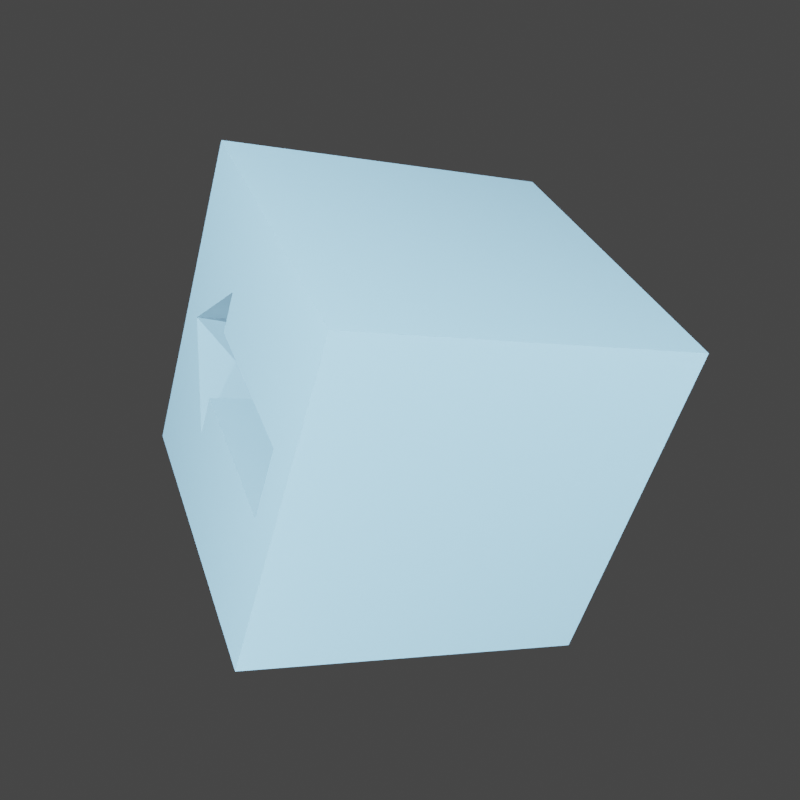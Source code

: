 # Source: test.blend  (saved by Blender 3.5.10; exported with 4.5.12 LTS)
import bpy
from mathutils import Matrix  # noqa: F401  (used for matrix-valued properties, if any)

bpy.ops.wm.read_factory_settings(use_empty=True)
scene = bpy.context.scene
scene.name = 'Scene'

# ---- collections
col_collection = bpy.data.collections.new('Collection'); scene.collection.children.link(col_collection)

# ---- materials (node trees are filled in below, after node groups)
mat_material_3 = bpy.data.materials.new('Material_3')
mat_material_3.use_transparent_shadow = False

# ---- node groups
ng_rubber = bpy.data.node_groups.new('Rubber', 'ShaderNodeTree')
_s = ng_rubber.interface.new_socket(name='Shader', in_out='OUTPUT', socket_type='NodeSocketShader')
_s = ng_rubber.interface.new_socket(name='Color', in_out='INPUT', socket_type='NodeSocketColor')
_s.default_value = (0.8, 0.8, 0.8, 1.0)
_s = ng_rubber.interface.new_socket(name='IOR', in_out='INPUT', socket_type='NodeSocketFloat')
_s.default_value = 1.2
_s.min_value = 0.0
_s.max_value = 1000.0
_s = ng_rubber.interface.new_socket(name='Roughness', in_out='INPUT', socket_type='NodeSocketFloat')
_s.subtype = 'FACTOR'
_s.default_value = 0.35
_s.min_value = 0.0
_s.max_value = 1.0
_s = ng_rubber.interface.new_socket(name='Normal', in_out='INPUT', socket_type='NodeSocketVector')
_s.min_value = -1.0
_s.max_value = 1.0
_s.hide_value = True
_N = ng_rubber.nodes; _L = ng_rubber.links
n0 = _N.new('ShaderNodeBsdfSheen'); n0.name = 'Velvet BSDF'; n0.location = (-126, -136)
n0.distribution = 'ASHIKHMIN'
n0.inputs[1].default_value = 0.6
n1 = _N.new('ShaderNodeBsdfAnisotropic'); n1.name = 'Glossy BSDF'; n1.location = (69, -130)
n1.distribution = 'BECKMANN'
n2 = _N.new('ShaderNodeMixShader'); n2.name = 'Mix Shader'; n2.location = (72, -7)
n3 = _N.new('ShaderNodeMixShader'); n3.name = 'Mix Shader.001'; n3.location = (273, -16)
n4 = _N.new('NodeGroupOutput'); n4.name = 'Group Output'; n4.location = (473, -16)
n5 = _N.new('NodeGroupInput'); n5.name = 'Group Input'; n5.location = (-473, -32)
n6 = _N.new('ShaderNodeMath'); n6.name = 'Math'; n6.location = (-289, 136)
n6.inputs[1].default_value = 0.2
n7 = _N.new('ShaderNodeBsdfDiffuse'); n7.name = 'Diffuse BSDF'; n7.location = (-127, -10)
n8 = _N.new('ShaderNodeFresnel'); n8.name = 'Fresnel'; n8.location = (-107, 135)
n9 = _N.new('ShaderNodeFresnel'); n9.name = 'Fresnel.001'; n9.location = (84, 112)
n10 = _N.new('ShaderNodeMath'); n10.name = 'Math.001'; n10.location = (-202, -81)
n10.operation = 'POWER'
_L.new(n7.outputs[0], n2.inputs[1])
_L.new(n0.outputs[0], n2.inputs[2])
_L.new(n8.outputs[0], n2.inputs[0])
_L.new(n2.outputs[0], n3.inputs[1])
_L.new(n3.outputs[0], n4.inputs[0])
_L.new(n9.outputs[0], n3.inputs[0])
_L.new(n1.outputs[0], n3.inputs[2])
_L.new(n5.outputs[1], n9.inputs[0])
_L.new(n5.outputs[1], n6.inputs[0])
_L.new(n6.outputs[0], n8.inputs[0])
_L.new(n5.outputs[0], n7.inputs[0])
_L.new(n5.outputs[0], n0.inputs[0])
_L.new(n5.outputs[3], n7.inputs[2])
_L.new(n5.outputs[3], n0.inputs[2])
_L.new(n5.outputs[3], n1.inputs[4])
_L.new(n5.outputs[3], n8.inputs[1])
_L.new(n5.outputs[3], n9.inputs[1])
_L.new(n5.outputs[2], n10.inputs[0])
_L.new(n10.outputs[0], n1.inputs[1])
n4.is_active_output = True

# ---- material node trees
mat_material_3.use_nodes = True; mat_material_3.node_tree.nodes.clear()
_N = mat_material_3.node_tree.nodes; _L = mat_material_3.node_tree.links
n0 = _N.new('ShaderNodeBsdfPrincipled'); n0.name = 'Principled BSDF'; n0.location = (10, 300)
n0.distribution = 'GGX'
n0.subsurface_method = 'RANDOM_WALK_SKIN'
n0.inputs[3].default_value = 1.45
n0.inputs[27].default_value = (0.0, 0.0, 0.0, 1.0)
n0.inputs[28].default_value = 1.0
n1 = _N.new('ShaderNodeOutputMaterial'); n1.name = 'Material Output'; n1.location = (300, 300)
n2 = _N.new('ShaderNodeGroup'); n2.name = 'Group'; n2.location = (0, 0)
n2.node_tree = ng_rubber
n2.inputs[0].default_value = (0.06667, 0.1255, 0.1765, 0.2471)
n2.inputs[1].default_value = 1.2
n2.inputs[2].default_value = 0.35
n2.inputs[3].default_value = (0.0, 0.0, 0.0)
_L.new(n2.outputs[0], n1.inputs[0])
n1.is_active_output = True

# ---- world
world_world = bpy.data.worlds.new('World'); scene.world = world_world
world_world.use_nodes = True; world_world.node_tree.nodes.clear()
_N = world_world.node_tree.nodes; _L = world_world.node_tree.links
n0 = _N.new('ShaderNodeOutputWorld'); n0.name = 'World Output'; n0.location = (300, 300)
n1 = _N.new('ShaderNodeBackground'); n1.name = 'Background'; n1.location = (10, 300)
n1.inputs[0].default_value = (0.05088, 0.05088, 0.05088, 1.0)
_L.new(n1.outputs[0], n0.inputs[0])
n0.is_active_output = True
world_world.color = (0.05088, 0.05088, 0.05088)
world_world.use_sun_shadow = False
world_world.sun_shadow_jitter_overblur = 0.0

# ---- cameras
cam_camera = bpy.data.cameras.new('Camera')

# ---- lights
light_light0 = bpy.data.lights.new('Light0', 'POINT')
light_light0.transmission_factor = 0.0
light_light0.energy = 20.0
light_light0.shadow_maximum_resolution = 0.006
light_light0.use_absolute_resolution = True
light_light1 = bpy.data.lights.new('Light1', 'POINT')
light_light1.transmission_factor = 0.0
light_light1.energy = 20.0
light_light1.shadow_maximum_resolution = 0.006
light_light1.use_absolute_resolution = True
light_light2 = bpy.data.lights.new('Light2', 'POINT')
light_light2.transmission_factor = 0.0
light_light2.energy = 20.0
light_light2.shadow_maximum_resolution = 0.006
light_light2.use_absolute_resolution = True
light_light3 = bpy.data.lights.new('Light3', 'POINT')
light_light3.transmission_factor = 0.0
light_light3.energy = 20.0
light_light3.shadow_maximum_resolution = 0.006
light_light3.use_absolute_resolution = True
light_roaminglight = bpy.data.lights.new('RoamingLight', 'POINT')
light_roaminglight.transmission_factor = 0.0
light_roaminglight.energy = 50.0
light_roaminglight.shadow_maximum_resolution = 0.006
light_roaminglight.use_absolute_resolution = True

# ---- meshes
me_cube_003 = bpy.data.meshes.new('Cube.003')
me_cube_003.from_pydata([(-0.04, -0.04, -0.04), (0.008462, 0.01099, 0.04), (-0.04, -0.04, 0.04), (2.25e-10, 0.03166, 0.015), (-0.04, 0.04, -0.04), (0.008462, 0.01099, 0.015), (-0.04, 0.04, 0.04), (2.25e-10, 0.03166, 0.04), (0.04, -0.04, -0.04), (0.008462, -0.03034, 0.04), (0.04, -0.04, 0.04), (0.01832, 0.01099, 0.015), (0.04, 0.04, -0.04), (0.008462, -0.03034, 0.015), (0.04, 0.04, 0.04), (0.01832, 0.01099, 0.04), (-0.008462, 0.01099, 0.04), (-0.01832, 0.01099, 0.015), (-0.008462, 0.01099, 0.015), (-0.01832, 0.01099, 0.04), (-0.008462, -0.03034, 0.04), (-0.008462, -0.03034, 0.015)], [], [(0, 2, 6, 4), (4, 6, 14, 12), (12, 14, 10, 8), (8, 10, 2, 0), (4, 12, 8, 0), (1, 9, 10, 14, 6, 2, 20, 16, 19, 7, 15), (20, 2, 10, 9), (20, 9, 13, 21), (20, 21, 18, 16), (18, 21, 13, 5), (1, 5, 13, 9), (3, 11, 15, 7), (19, 16, 18, 17), (5, 1, 15, 11), (17, 3, 7, 19), (3, 17, 18, 5, 11)])
_uv = me_cube_003.uv_layers.new(name='UVMap')
_uv.uv.foreach_set('vector', [0.375, 0.0, 0.625, 0.0, 0.625, 0.25, 0.375, 0.25, 0.375, 0.25, 0.625, 0.25, 0.625, 0.5, 0.375, 0.5, 0.375, 0.5, 0.625, 0.5, 0.625, 0.75, 0.375, 0.75, 0.375, 0.75, 0.625, 0.75, 0.625, 1.0, 0.375, 1.0, 0.125, 0.5, 0.375, 0.5, 0.375, 0.75, 0.125, 0.75, 0.7236, 0.5907, 0.7236, 0.7198, 0.625, 0.75, 0.625, 0.5, 0.875, 0.5, 0.875, 0.75, 0.7764, 0.7198, 0.7764, 0.5907, 0.8073, 0.5907, 0.75, 0.5261, 0.6927, 0.5907, 0.7764, 0.7198, 0.875, 0.75, 0.625, 0.75, 0.7236, 0.7198, 0.625, 1.0, 0.625, 0.75, 0.375, 0.75, 0.375, 1.0, 0.625, 0.0, 0.375, 0.0, 0.375, 0.25, 0.625, 0.25, 0.125, 0.5, 0.125, 0.75, 0.375, 0.75, 0.375, 0.5, 0.625, 0.5, 0.375, 0.5, 0.375, 0.75, 0.625, 0.75, 1.0, 0.5, 0.6667, 0.5, 0.6667, 1.0, 1.0, 1.0, 0.3333, 1.0, 0.423, 1.0, 0.423, 0.5, 0.3333, 0.5, 0.577, 0.5, 0.577, 1.0, 0.6667, 1.0, 0.6667, 0.5, 0.3333, 0.5, -5.96e-08, 0.5, -5.96e-08, 1.0, -5.96e-08, 1.0, 0.75, 0.49, 0.5422, 0.13, 0.654, 0.13, 0.846, 0.13, 0.9578, 0.13])
me_cube_003.materials.append(mat_material_3)
me_cube_003.update()

# ---- objects
ob_camera = bpy.data.objects.new('Camera', cam_camera)
ob_main_axis = bpy.data.objects.new('Main Axis', None)
ob_light0 = bpy.data.objects.new('Light0', light_light0)
ob_light1 = bpy.data.objects.new('Light1', light_light1)
ob_light2 = bpy.data.objects.new('Light2', light_light2)
ob_light3 = bpy.data.objects.new('Light3', light_light3)
ob_roaminglight = bpy.data.objects.new('RoamingLight', light_roaminglight)
ob_bottle = bpy.data.objects.new('Bottle', me_cube_003)

# ---- transforms, parenting, visibility, modifiers, constraints
ob_camera.parent = ob_main_axis
ob_camera.location = (0.0, 0.0, 0.0)
ob_main_axis.location = (0.0, 0.0, 0.25)
ob_light0.location = (0.0, 0.0, 0.5)
ob_light1.location = (0.3, 0.0, 0.2)
ob_light2.location = (-0.15, 0.2598, 0.2)
ob_light3.location = (-0.15, -0.2598, 0.2)
ob_roaminglight.location = (-0.1661, 0.1122, 0.5)
ob_bottle.location = (0.0, 0.0, 0.0)
ob_bottle.rotation_euler = (-1.047, -0.5236, 1.257)

# ---- collection membership
scene.collection.objects.link(ob_camera)
scene.collection.objects.link(ob_main_axis)
scene.collection.objects.link(ob_light0)
scene.collection.objects.link(ob_light1)
scene.collection.objects.link(ob_light2)
scene.collection.objects.link(ob_light3)
scene.collection.objects.link(ob_roaminglight)
col_collection.objects.link(ob_bottle)

# ---- scene / render settings (as saved in the file)
scene.camera = ob_camera
scene.frame_start = 1; scene.frame_end = 250; scene.frame_set(1)
scene.render.engine = 'BLENDER_EEVEE_NEXT'
scene.render.resolution_x = 600
scene.render.resolution_y = 600
scene.render.use_overwrite = False
scene.cycles.sampling_pattern = 'TABULATED_SOBOL'
scene.cycles.use_light_tree = False
scene.view_settings.view_transform = 'Filmic'
bpy.context.view_layer.update()
